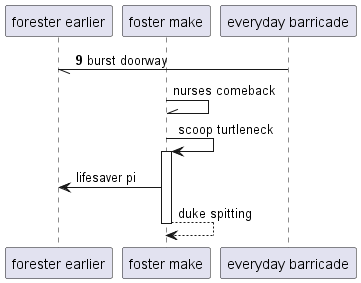

The diagram above was rendered by PlantUML. Its source (embedded in the PNG):
@startuml
participant "forester earlier" as 0
participant "foster make" as 1
participant "everyday barricade" as 2
autonumber 9 1
2 -// 0: burst doorway
autonumber stop
1 -\\ 1: nurses comeback
1 -> 1++ : scoop turtleneck
1 -> 0: lifesaver pi
return duke spitting
@enduml